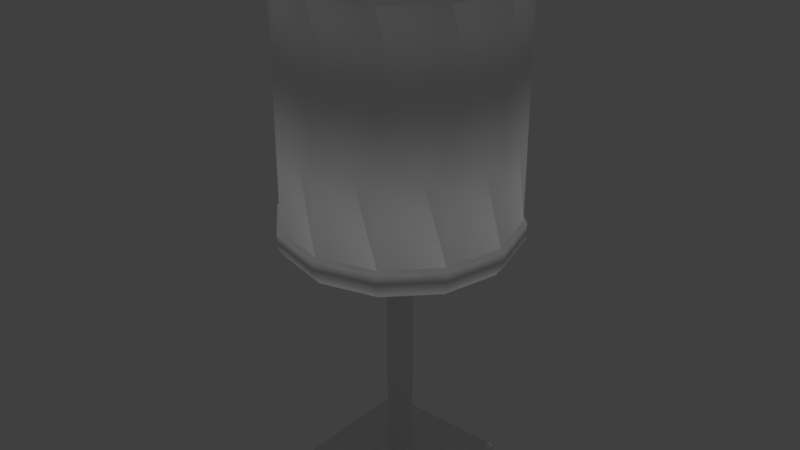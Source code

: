 # Source: lamp_table_01.blend  (saved by Blender 2.78.0; exported with 4.5.12 LTS)
import bpy
from mathutils import Matrix  # noqa: F401  (used for matrix-valued properties, if any)

bpy.ops.wm.read_factory_settings(use_empty=True)
scene = bpy.context.scene
scene.name = 'Scene'

# ---- collections
col_collection_1 = bpy.data.collections.new('Collection 1'); scene.collection.children.link(col_collection_1)

# ---- materials (node trees are filled in below, after node groups)
mat_lamp_table_02_material = bpy.data.materials.new('lamp_table_02_material')
mat_lamp_table_02_material.alpha_threshold = 0.0
mat_lamp_table_02_material.use_transparent_shadow = False
mat_lamp_table_02_material.roughness = 0.5
mat_lamp_table_02_material.specular_intensity = 0.0

# ---- material node trees

# ---- world
world_world = bpy.data.worlds.new('World'); scene.world = world_world
world_world.color = (0.05088, 0.05088, 0.05088)
world_world.use_sun_shadow = False
world_world.sun_shadow_jitter_overblur = 0.0
world_world.cycles.sampling_method = 'MANUAL'

# ---- lights
light_hemi_001 = bpy.data.lights.new('Hemi.001', 'SUN')
light_hemi_001.transmission_factor = 0.0
light_hemi_001.angle = 0.1993
light_hemi_001.energy = 0.5
light_hemi_001.shadow_buffer_clip_start = 0.5
light_hemi_001.shadow_soft_size = 0.1
light_hemi_001.shadow_cascade_max_distance = 1000.0
light_hemi = bpy.data.lights.new('Hemi', 'SUN')
light_hemi.transmission_factor = 0.0
light_hemi.angle = 0.1993
light_hemi.energy = 1.0
light_hemi.shadow_buffer_clip_start = 0.5
light_hemi.shadow_soft_size = 0.1
light_hemi.shadow_cascade_max_distance = 1000.0

# ---- meshes
me_cube_001 = bpy.data.meshes.new('Cube.001')
me_cube_001.from_pydata([(0.0, 0.06435, 0.1617), (0.0, 0.06435, 0.2893), (0.03217, 0.05573, 0.1617), (0.03217, 0.05573, 0.2893), (0.05573, 0.03217, 0.1617), (0.05573, 0.03218, 0.2893), (0.06435, 2.354e-08, 0.1617), (0.06435, 4.433e-08, 0.2893), (0.05573, -0.03217, 0.1617), (0.05573, -0.03217, 0.2893), (0.03217, -0.05573, 0.1617), (0.03217, -0.05573, 0.2893), (9.717e-09, -0.06435, 0.1617), (9.717e-09, -0.06435, 0.2893), (-0.03217, -0.05573, 0.1617), (-0.03217, -0.05573, 0.2893), (-0.05573, -0.03217, 0.1617), (-0.05573, -0.03217, 0.2893), (-0.06435, -3.569e-09, 0.1617), (-0.06435, 1.722e-08, 0.2893), (-0.05573, 0.03217, 0.1617), (-0.05573, 0.03217, 0.2893), (-0.03218, 0.05573, 0.1617), (-0.03218, 0.05573, 0.2893), (-2.01e-11, 0.06635, 0.1603), (0.03318, 0.05746, 0.1603), (0.05746, 0.03318, 0.1603), (0.06635, 2.349e-08, 0.1603), (0.05746, -0.03318, 0.1603), (0.03318, -0.05746, 0.1603), (9.999e-09, -0.06635, 0.1603), (-0.03318, -0.05746, 0.1603), (-0.05746, -0.03318, 0.1603), (-0.06635, -4.454e-09, 0.1603), (-0.05746, 0.03318, 0.1603), (-0.03318, 0.05746, 0.1603), (-2.01e-11, 0.06635, 0.1517), (0.03318, 0.05746, 0.1517), (0.05746, 0.03318, 0.1517), (0.06635, 2.21e-08, 0.1517), (0.05746, -0.03318, 0.1517), (0.03318, -0.05746, 0.1517), (9.999e-09, -0.06635, 0.1517), (-0.03318, -0.05746, 0.1517), (-0.05746, -0.03318, 0.1517), (-0.06635, -5.848e-09, 0.1517), (-0.05746, 0.03318, 0.1517), (-0.03318, 0.05746, 0.1517), (-1.513e-10, 0.06177, 0.1457), (0.03088, 0.05349, 0.1457), (0.05349, 0.03088, 0.1457), (0.06177, 2.063e-08, 0.1457), (0.05349, -0.03088, 0.1457), (0.03088, -0.05349, 0.1457), (9.175e-09, -0.06177, 0.1457), (-0.03088, -0.05349, 0.1457), (-0.05349, -0.03088, 0.1457), (-0.06177, -5.383e-09, 0.1457), (-0.05349, 0.03088, 0.1457), (-0.03088, 0.05349, 0.1457), (-0.02587, 0.04481, 0.3071), (-0.04481, 0.02587, 0.3071), (-0.05174, 2.458e-08, 0.3071), (-0.04481, -0.02587, 0.3071), (-0.02587, -0.04481, 0.3071), (8.286e-09, -0.05174, 0.3071), (0.02587, -0.04481, 0.3071), (0.04481, -0.02587, 0.3071), (0.05174, 4.66e-08, 0.3071), (0.04481, 0.02587, 0.3071), (0.02587, 0.04481, 0.3071), (6.961e-10, 0.05174, 0.3071), (2.684e-11, 0.0657, 0.3008), (0.03285, 0.0569, 0.3008), (0.0569, 0.03285, 0.3008), (0.0657, 4.632e-08, 0.3008), (0.0569, -0.03285, 0.3008), (0.03285, -0.0569, 0.3008), (9.947e-09, -0.0657, 0.3008), (-0.03285, -0.0569, 0.3008), (-0.0569, -0.03285, 0.3008), (-0.0657, 1.865e-08, 0.3008), (-0.0569, 0.03285, 0.3008), (-0.03285, 0.0569, 0.3008), (-0.03285, 0.0569, 0.2917), (-0.0569, 0.03285, 0.2917), (-0.0657, 1.717e-08, 0.2917), (-0.0569, -0.03285, 0.2917), (-0.03285, -0.0569, 0.2917), (9.947e-09, -0.0657, 0.2917), (0.03285, -0.0569, 0.2917), (0.0569, -0.03285, 0.2917), (0.0657, 4.484e-08, 0.2917), (0.0569, 0.03285, 0.2917), (0.03285, 0.0569, 0.2917), (2.684e-11, 0.0657, 0.2917), (8.425e-09, -0.05625, 0.3071), (0.02813, -0.04871, 0.3071), (0.05625, 4.626e-08, 0.3071), (0.04871, 0.02813, 0.3071), (0.04871, -0.02813, 0.3071), (-0.05625, 2.256e-08, 0.3071), (-0.04871, -0.02813, 0.3071), (-0.02813, 0.04871, 0.3071), (-0.04871, 0.02813, 0.3071), (0.02813, 0.04871, 0.3071), (-6.865e-11, 0.05625, 0.3071), (-0.02813, -0.04871, 0.3071), (-0.02587, 0.04481, 0.3033), (-0.04481, 0.02587, 0.3033), (-0.05174, 2.397e-08, 0.3033), (-0.04481, -0.02587, 0.3033), (-0.02587, -0.04481, 0.3033), (8.286e-09, -0.05174, 0.3033), (0.02587, -0.04481, 0.3033), (0.04481, -0.02587, 0.3033), (0.05174, 4.6e-08, 0.3033), (0.04481, 0.02587, 0.3033), (0.02587, 0.04481, 0.3033), (6.961e-10, 0.05174, 0.3033), (0.005, 0.005, 0.01), (0.005, -0.005, 0.01), (-0.005, -0.005, 0.01), (-0.005, 0.005, 0.01), (0.005, 0.005, 0.225), (0.005, -0.005, 0.225), (-0.005, -0.005, 0.225), (-0.005, 0.005, 0.225), (0.0392, 0.0392, 0.005), (0.0392, -0.0392, 0.005), (-0.0392, -0.0392, 0.005), (-0.0392, 0.0392, 0.005), (0.0392, 0.0392, -6.386e-09), (0.0392, -0.0392, 6.386e-09), (-0.0392, -0.0392, 6.386e-09), (-0.0392, 0.0392, -6.386e-09)], [], [(0, 1, 3, 2), (2, 3, 5, 4), (4, 5, 7, 6), (6, 7, 9, 8), (8, 9, 11, 10), (10, 11, 13, 12), (12, 13, 15, 14), (14, 15, 17, 16), (16, 17, 19, 18), (18, 19, 21, 20), (20, 21, 23, 22), (22, 23, 1, 0), (8, 10, 29, 28), (35, 24, 36, 47), (6, 8, 28, 27), (22, 0, 24, 35), (0, 2, 25, 24), (4, 6, 27, 26), (20, 22, 35, 34), (2, 4, 26, 25), (18, 20, 34, 33), (16, 18, 33, 32), (14, 16, 32, 31), (12, 14, 31, 30), (10, 12, 30, 29), (40, 41, 53, 52), (25, 26, 38, 37), (32, 33, 45, 44), (29, 30, 42, 41), (26, 27, 39, 38), (33, 34, 46, 45), (30, 31, 43, 42), (27, 28, 40, 39), (34, 35, 47, 46), (24, 25, 37, 36), (31, 32, 44, 43), (28, 29, 41, 40), (47, 36, 48, 59), (37, 38, 50, 49), (44, 45, 57, 56), (41, 42, 54, 53), (38, 39, 51, 50), (45, 46, 58, 57), (42, 43, 55, 54), (39, 40, 52, 51), (46, 47, 59, 58), (36, 37, 49, 48), (43, 44, 56, 55), (67, 68, 116, 115), (91, 92, 75, 76), (82, 81, 101, 104), (72, 83, 103, 106), (76, 75, 98, 100), (83, 82, 104, 103), (81, 80, 102, 101), (80, 79, 107, 102), (75, 74, 99, 98), (77, 76, 100, 97), (73, 72, 106, 105), (78, 77, 97, 96), (79, 78, 96, 107), (90, 91, 76, 77), (86, 87, 80, 81), (85, 86, 81, 82), (88, 89, 78, 79), (94, 95, 72, 73), (17, 15, 88, 87), (21, 19, 86, 85), (23, 21, 85, 84), (3, 1, 95, 94), (9, 7, 92, 91), (13, 11, 90, 89), (92, 93, 74, 75), (15, 13, 89, 88), (11, 9, 91, 90), (74, 73, 105, 99), (5, 3, 94, 93), (95, 84, 83, 72), (89, 90, 77, 78), (93, 94, 73, 74), (7, 5, 93, 92), (87, 88, 79, 80), (84, 85, 82, 83), (1, 23, 84, 95), (19, 17, 87, 86), (66, 65, 96, 97), (69, 68, 98, 99), (67, 66, 97, 100), (68, 67, 100, 98), (63, 62, 101, 102), (61, 60, 103, 104), (62, 61, 104, 101), (70, 69, 99, 105), (71, 70, 105, 106), (64, 63, 102, 107), (60, 71, 106, 103), (65, 64, 107, 96), (113, 114, 115, 116, 117, 118, 119, 108, 109, 110, 111, 112), (71, 60, 108, 119), (65, 66, 114, 113), (69, 70, 118, 117), (62, 63, 111, 110), (64, 65, 113, 112), (68, 69, 117, 116), (70, 71, 119, 118), (60, 61, 109, 108), (66, 67, 115, 114), (63, 64, 112, 111), (61, 62, 110, 109), (120, 121, 129, 128), (120, 124, 125, 121), (121, 125, 126, 122), (122, 126, 127, 123), (124, 120, 123, 127), (130, 131, 135, 134), (122, 123, 131, 130), (121, 122, 130, 129), (123, 120, 128, 131), (131, 128, 132, 135), (129, 130, 134, 133), (128, 129, 133, 132)])
me_cube_001.polygons.foreach_set('use_smooth', [True] * 121)
_k = set([(108, 109), (108, 119), (109, 110), (110, 111), (111, 112), (112, 113), (113, 114), (114, 115), (115, 116), (116, 117), (117, 118), (118, 119), (120, 121), (120, 123), (120, 124), (120, 128), (121, 122), (121, 125), (121, 129), (122, 123), (122, 126), (122, 130), (123, 127), (123, 131), (128, 129), (128, 131), (128, 132), (129, 130), (129, 133), (130, 131), (130, 134), (131, 135)])
me_cube_001.attributes.new('sharp_edge', 'BOOLEAN', 'EDGE').data.foreach_set('value', [ (min(e.vertices), max(e.vertices)) in _k for e in me_cube_001.edges])
_uv = me_cube_001.uv_layers.new(name='UVMap')
_uv.uv.foreach_set('vector', [0.253, 0.4761, 0.253, 0.7896, 0.1712, 0.7896, 0.1712, 0.4761, 0.1712, 0.4761, 0.1712, 0.7896, 0.08936, 0.7896, 0.08936, 0.4761, 0.08936, 0.4761, 0.08936, 0.7896, 0.007537, 0.7896, 0.007537, 0.4761, 0.9894, 0.4761, 0.9894, 0.7896, 0.9075, 0.7896, 0.9075, 0.4761, 0.9075, 0.4761, 0.9075, 0.7896, 0.8257, 0.7896, 0.8257, 0.4761, 0.8257, 0.4761, 0.8257, 0.7896, 0.7439, 0.7896, 0.7439, 0.4761, 0.7439, 0.4761, 0.7439, 0.7896, 0.6621, 0.7896, 0.6621, 0.4761, 0.6621, 0.4761, 0.6621, 0.7896, 0.5803, 0.7896, 0.5803, 0.4761, 0.5803, 0.4761, 0.5803, 0.7896, 0.4984, 0.7896, 0.4984, 0.4761, 0.4984, 0.4761, 0.4984, 0.7896, 0.4166, 0.7896, 0.4166, 0.4761, 0.4166, 0.4761, 0.4166, 0.7896, 0.3348, 0.7896, 0.3348, 0.4761, 0.3348, 0.4761, 0.3348, 0.7896, 0.253, 0.7896, 0.253, 0.4761, 0.08925, 0.9362, 0.1693, 0.9362, 0.1705, 0.942, 0.088, 0.942, 0.6655, 0.942, 0.748, 0.942, 0.748, 0.9625, 0.6655, 0.9625, 0.006754, 0.9362, 0.08676, 0.9362, 0.088, 0.942, 0.005508, 0.942, 0.6667, 0.9362, 0.7467, 0.9362, 0.748, 0.942, 0.6655, 0.942, 0.7492, 0.9362, 0.8292, 0.9362, 0.8305, 0.942, 0.748, 0.942, 0.9142, 0.9362, 0.9942, 0.9362, 0.9954, 0.942, 0.913, 0.942, 0.5842, 0.9362, 0.6642, 0.9362, 0.6655, 0.942, 0.583, 0.942, 0.8317, 0.9362, 0.9117, 0.9362, 0.913, 0.942, 0.8305, 0.942, 0.5017, 0.9362, 0.5817, 0.9362, 0.583, 0.942, 0.5005, 0.942, 0.4192, 0.9362, 0.4992, 0.9362, 0.5005, 0.942, 0.418, 0.942, 0.3367, 0.9362, 0.4167, 0.9362, 0.418, 0.942, 0.3355, 0.942, 0.2542, 0.9362, 0.3342, 0.9362, 0.3355, 0.942, 0.253, 0.942, 0.1717, 0.9362, 0.2517, 0.9362, 0.253, 0.942, 0.1705, 0.942, 0.088, 0.9625, 0.1705, 0.9625, 0.1676, 0.9805, 0.09085, 0.9805, 0.8305, 0.942, 0.913, 0.942, 0.913, 0.9625, 0.8305, 0.9625, 0.418, 0.942, 0.5005, 0.942, 0.5005, 0.9625, 0.418, 0.9625, 0.1705, 0.942, 0.253, 0.942, 0.253, 0.9625, 0.1705, 0.9625, 0.913, 0.942, 0.9954, 0.942, 0.9954, 0.9625, 0.913, 0.9625, 0.5005, 0.942, 0.583, 0.942, 0.583, 0.9625, 0.5005, 0.9625, 0.253, 0.942, 0.3355, 0.942, 0.3355, 0.9625, 0.253, 0.9625, 0.005508, 0.942, 0.088, 0.942, 0.088, 0.9625, 0.005508, 0.9625, 0.583, 0.942, 0.6655, 0.942, 0.6655, 0.9625, 0.583, 0.9625, 0.748, 0.942, 0.8305, 0.942, 0.8305, 0.9625, 0.748, 0.9625, 0.3355, 0.942, 0.418, 0.942, 0.418, 0.9625, 0.3355, 0.9625, 0.088, 0.942, 0.1705, 0.942, 0.1705, 0.9625, 0.088, 0.9625, 0.6655, 0.9625, 0.748, 0.9625, 0.7451, 0.9805, 0.6683, 0.9805, 0.8305, 0.9625, 0.913, 0.9625, 0.9101, 0.9805, 0.8333, 0.9805, 0.418, 0.9625, 0.5005, 0.9625, 0.4976, 0.9805, 0.4208, 0.9805, 0.1705, 0.9625, 0.253, 0.9625, 0.2501, 0.9805, 0.1733, 0.9805, 0.913, 0.9625, 0.9954, 0.9625, 0.9926, 0.9805, 0.9158, 0.9805, 0.5005, 0.9625, 0.583, 0.9625, 0.5801, 0.9805, 0.5033, 0.9805, 0.253, 0.9625, 0.3355, 0.9625, 0.3326, 0.9805, 0.2558, 0.9805, 0.005508, 0.9625, 0.088, 0.9625, 0.08515, 0.9805, 0.00836, 0.9805, 0.583, 0.9625, 0.6655, 0.9625, 0.6626, 0.9805, 0.5858, 0.9805, 0.748, 0.9625, 0.8305, 0.9625, 0.8276, 0.9805, 0.7508, 0.9805, 0.3355, 0.9625, 0.418, 0.9625, 0.4151, 0.9805, 0.3383, 0.9805, 0.07773, 0.854, 0.01272, 0.854, 0.01272, 0.845, 0.07773, 0.845, 0.0865, 0.9135, 0.003953, 0.9135, 0.003953, 0.8915, 0.0865, 0.8915, 0.5818, 0.8915, 0.4993, 0.8915, 0.5052, 0.8646, 0.5759, 0.8646, 0.7469, 0.8915, 0.6644, 0.8915, 0.6703, 0.8646, 0.741, 0.8646, 0.0865, 0.8915, 0.003953, 0.8915, 0.00989, 0.8646, 0.08057, 0.8646, 0.6644, 0.8915, 0.5818, 0.8915, 0.5877, 0.8646, 0.6584, 0.8646, 0.4993, 0.8915, 0.4167, 0.8915, 0.4226, 0.8646, 0.4933, 0.8646, 0.4167, 0.8915, 0.3342, 0.8915, 0.3401, 0.8646, 0.4108, 0.8646, 0.9946, 0.8915, 0.912, 0.8915, 0.9179, 0.8646, 0.9886, 0.8646, 0.1691, 0.8915, 0.0865, 0.8915, 0.09244, 0.8646, 0.1631, 0.8646, 0.8295, 0.8915, 0.7469, 0.8915, 0.7528, 0.8646, 0.8235, 0.8646, 0.2516, 0.8915, 0.1691, 0.8915, 0.175, 0.8646, 0.2457, 0.8646, 0.3342, 0.8915, 0.2516, 0.8915, 0.2575, 0.8646, 0.3282, 0.8646, 0.1691, 0.9135, 0.0865, 0.9135, 0.0865, 0.8915, 0.1691, 0.8915, 0.4993, 0.9135, 0.4167, 0.9135, 0.4167, 0.8915, 0.4993, 0.8915, 0.5818, 0.9135, 0.4993, 0.9135, 0.4993, 0.8915, 0.5818, 0.8915, 0.3342, 0.9135, 0.2516, 0.9135, 0.2516, 0.8915, 0.3342, 0.8915, 0.8295, 0.9135, 0.7469, 0.9135, 0.7469, 0.8915, 0.8295, 0.8915, 0.4159, 0.9201, 0.335, 0.9201, 0.3342, 0.9135, 0.4167, 0.9135, 0.581, 0.9201, 0.5001, 0.9201, 0.4993, 0.9135, 0.5818, 0.9135, 0.6635, 0.9201, 0.5827, 0.9201, 0.5818, 0.9135, 0.6644, 0.9135, 0.8286, 0.9201, 0.7478, 0.9201, 0.7469, 0.9135, 0.8295, 0.9135, 0.08565, 0.9201, 0.004802, 0.9201, 0.003953, 0.9135, 0.0865, 0.9135, 0.2508, 0.9201, 0.1699, 0.9201, 0.1691, 0.9135, 0.2516, 0.9135, 0.9946, 0.9135, 0.912, 0.9135, 0.912, 0.8915, 0.9946, 0.8915, 0.3333, 0.9201, 0.2525, 0.9201, 0.2516, 0.9135, 0.3342, 0.9135, 0.1682, 0.9201, 0.08735, 0.9201, 0.0865, 0.9135, 0.1691, 0.9135, 0.912, 0.8915, 0.8295, 0.8915, 0.8354, 0.8646, 0.9061, 0.8646, 0.9112, 0.9201, 0.8303, 0.9201, 0.8295, 0.9135, 0.912, 0.9135, 0.7469, 0.9135, 0.6644, 0.9135, 0.6644, 0.8915, 0.7469, 0.8915, 0.2516, 0.9135, 0.1691, 0.9135, 0.1691, 0.8915, 0.2516, 0.8915, 0.912, 0.9135, 0.8295, 0.9135, 0.8295, 0.8915, 0.912, 0.8915, 0.9937, 0.9201, 0.9129, 0.9201, 0.912, 0.9135, 0.9946, 0.9135, 0.4167, 0.9135, 0.3342, 0.9135, 0.3342, 0.8915, 0.4167, 0.8915, 0.6644, 0.9135, 0.5818, 0.9135, 0.5818, 0.8915, 0.6644, 0.8915, 0.7461, 0.9201, 0.6652, 0.9201, 0.6644, 0.9135, 0.7469, 0.9135, 0.4984, 0.9201, 0.4176, 0.9201, 0.4167, 0.9135, 0.4993, 0.9135, 0.1778, 0.854, 0.2428, 0.854, 0.2457, 0.8646, 0.175, 0.8646, 0.9208, 0.854, 0.9858, 0.854, 0.9886, 0.8646, 0.9179, 0.8646, 0.09527, 0.854, 0.1603, 0.854, 0.1631, 0.8646, 0.09244, 0.8646, 0.01272, 0.854, 0.07773, 0.854, 0.08057, 0.8646, 0.00989, 0.8646, 0.4255, 0.854, 0.4905, 0.854, 0.4933, 0.8646, 0.4226, 0.8646, 0.5906, 0.854, 0.6556, 0.854, 0.6584, 0.8646, 0.5877, 0.8646, 0.508, 0.854, 0.573, 0.854, 0.5759, 0.8646, 0.5052, 0.8646, 0.8382, 0.854, 0.9032, 0.854, 0.9061, 0.8646, 0.8354, 0.8646, 0.7557, 0.854, 0.8207, 0.854, 0.8235, 0.8646, 0.7528, 0.8646, 0.3429, 0.854, 0.4079, 0.854, 0.4108, 0.8646, 0.3401, 0.8646, 0.6731, 0.854, 0.7381, 0.854, 0.741, 0.8646, 0.6703, 0.8646, 0.2604, 0.854, 0.3254, 0.854, 0.3282, 0.8646, 0.2575, 0.8646, 0.1908, 0.192, 0.2636, 0.15, 0.3476, 0.15, 0.4204, 0.192, 0.4624, 0.2648, 0.4624, 0.3488, 0.4204, 0.4215, 0.3476, 0.4635, 0.2636, 0.4635, 0.1908, 0.4215, 0.1488, 0.3488, 0.1488, 0.2648, 0.7381, 0.854, 0.6731, 0.854, 0.6731, 0.845, 0.7381, 0.845, 0.2428, 0.854, 0.1778, 0.854, 0.1778, 0.845, 0.2428, 0.845, 0.9032, 0.854, 0.8382, 0.854, 0.8382, 0.845, 0.9032, 0.845, 0.4905, 0.854, 0.4255, 0.854, 0.4255, 0.845, 0.4905, 0.845, 0.3254, 0.854, 0.2604, 0.854, 0.2604, 0.845, 0.3254, 0.845, 0.9858, 0.854, 0.9208, 0.854, 0.9208, 0.845, 0.9858, 0.845, 0.8207, 0.854, 0.7557, 0.854, 0.7557, 0.845, 0.8207, 0.845, 0.6556, 0.854, 0.5906, 0.854, 0.5906, 0.845, 0.6556, 0.845, 0.1603, 0.854, 0.09527, 0.854, 0.09527, 0.845, 0.1603, 0.845, 0.4079, 0.854, 0.3429, 0.854, 0.3429, 0.845, 0.4079, 0.845, 0.573, 0.854, 0.508, 0.854, 0.508, 0.845, 0.573, 0.845, 0.7829, 0.2111, 0.7827, 0.2524, 0.6406, 0.3946, 0.6406, 0.06912, 0.01827, 0.05433, 0.6107, 0.05433, 0.6107, 0.08188, 0.01827, 0.08188, 0.01827, 0.08188, 0.6107, 0.08188, 0.6107, 0.1094, 0.01827, 0.1094, 0.01827, 0.1094, 0.6107, 0.1094, 0.6107, 0.137, 0.01827, 0.137, 0.6107, 0.05433, 0.01827, 0.05433, 0.01827, 0.02677, 0.6107, 0.02677, 0.9662, 0.3946, 0.9662, 0.0691, 0.9869, 0.0691, 0.9869, 0.3946, 0.8239, 0.2526, 0.8241, 0.2113, 0.9662, 0.0691, 0.9662, 0.3946, 0.7827, 0.2524, 0.8239, 0.2526, 0.9662, 0.3946, 0.6406, 0.3946, 0.8241, 0.2113, 0.7829, 0.2111, 0.6406, 0.06912, 0.9662, 0.0691, 0.9662, 0.0691, 0.6406, 0.06912, 0.6406, 0.04836, 0.9662, 0.04834, 0.6406, 0.3946, 0.9662, 0.3946, 0.9662, 0.4154, 0.6406, 0.4154, 0.6406, 0.06912, 0.6406, 0.3946, 0.6199, 0.3946, 0.6199, 0.06912])
me_cube_001.materials.append(mat_lamp_table_02_material)
me_cube_001.use_remesh_preserve_volume = False
me_cube_001.use_remesh_preserve_attributes = False
me_cube_001.use_mirror_vertex_groups = False
me_cube_001.update()
me_cube_001.normals_split_custom_set([tuple(v) for v in zip(*[iter([-5.622e-08, 0.8698, 0.4934, -6.706e-07, 0.9636, -0.2673, 0.4818, 0.8345, -0.2673, 0.4349, 0.7533, 0.4934, 0.4349, 0.7533, 0.4934, 0.4818, 0.8345, -0.2673, 0.8345, 0.4818, -0.2673, 0.7533, 0.4349, 0.4934, 0.7533, 0.4349, 0.4934, 0.8345, 0.4818, -0.2673, 0.9636, -2.915e-08, -0.2673, 0.8698, -2.504e-07, 0.4934, 0.8698, -2.504e-07, 0.4934, 0.9636, -2.915e-08, -0.2673, 0.8345, -0.4818, -0.2673, 0.7533, -0.4349, 0.4934, 0.7533, -0.4349, 0.4934, 0.8345, -0.4818, -0.2673, 0.4818, -0.8345, -0.2673, 0.4349, -0.7533, 0.4934, 0.4349, -0.7533, 0.4934, 0.4818, -0.8345, -0.2673, -5.977e-07, -0.9636, -0.2673, 5.111e-07, -0.8698, 0.4934, 5.111e-07, -0.8698, 0.4934, -5.977e-07, -0.9636, -0.2673, -0.4818, -0.8345, -0.2673, -0.4349, -0.7533, 0.4934, -0.4349, -0.7533, 0.4934, -0.4818, -0.8345, -0.2673, -0.8345, -0.4818, -0.2673, -0.7533, -0.4349, 0.4934, -0.7533, -0.4349, 0.4934, -0.8345, -0.4818, -0.2673, -0.9636, -9.718e-07, -0.2673, -0.8698, -5.06e-07, 0.4934, -0.8698, -5.06e-07, 0.4934, -0.9636, -9.718e-07, -0.2673, -0.8345, 0.4818, -0.2673, -0.7533, 0.4349, 0.4934, -0.7533, 0.4349, 0.4934, -0.8345, 0.4818, -0.2673, -0.4818, 0.8345, -0.2673, -0.4349, 0.7533, 0.4934, -0.4349, 0.7533, 0.4934, -0.4818, 0.8345, -0.2673, -6.706e-07, 0.9636, -0.2673, -5.622e-08, 0.8698, 0.4934, 0.7533, -0.4349, 0.4934, 0.4349, -0.7533, 0.4934, 0.4512, -0.7815, 0.431, 0.7815, -0.4512, 0.431, -0.4512, 0.7815, 0.431, -1.759e-08, 0.9024, 0.431, -1.247e-07, 0.9527, -0.304, -0.4763, 0.825, -0.304, 0.8698, -2.504e-07, 0.4934, 0.7533, -0.4349, 0.4934, 0.7815, -0.4512, 0.431, 0.9024, 0.0, 0.431, -0.4349, 0.7533, 0.4934, -5.622e-08, 0.8698, 0.4934, -1.759e-08, 0.9024, 0.431, -0.4512, 0.7815, 0.431, -5.622e-08, 0.8698, 0.4934, 0.4349, 0.7533, 0.4934, 0.4512, 0.7815, 0.431, -1.759e-08, 0.9024, 0.431, 0.7533, 0.4349, 0.4934, 0.8698, -2.504e-07, 0.4934, 0.9024, 0.0, 0.431, 0.7815, 0.4512, 0.431, -0.7533, 0.4349, 0.4934, -0.4349, 0.7533, 0.4934, -0.4512, 0.7815, 0.431, -0.7815, 0.4512, 0.431, 0.4349, 0.7533, 0.4934, 0.7533, 0.4349, 0.4934, 0.7815, 0.4512, 0.431, 0.4512, 0.7815, 0.431, -0.8698, -5.06e-07, 0.4934, -0.7533, 0.4349, 0.4934, -0.7815, 0.4512, 0.431, -0.9024, -2.258e-07, 0.431, -0.7533, -0.4349, 0.4934, -0.8698, -5.06e-07, 0.4934, -0.9024, -2.258e-07, 0.431, -0.7815, -0.4512, 0.431, -0.4349, -0.7533, 0.4934, -0.7533, -0.4349, 0.4934, -0.7815, -0.4512, 0.431, -0.4512, -0.7815, 0.431, 5.111e-07, -0.8698, 0.4934, -0.4349, -0.7533, 0.4934, -0.4512, -0.7815, 0.431, 4.897e-07, -0.9024, 0.431, 0.4349, -0.7533, 0.4934, 5.111e-07, -0.8698, 0.4934, 4.897e-07, -0.9024, 0.431, 0.4512, -0.7815, 0.431, 0.825, -0.4763, -0.304, 0.4763, -0.825, -0.304, 0.3984, -0.69, -0.6044, 0.69, -0.3984, -0.6044, 0.4512, 0.7815, 0.431, 0.7815, 0.4512, 0.431, 0.825, 0.4763, -0.304, 0.4763, 0.825, -0.304, -0.7815, -0.4512, 0.431, -0.9024, -2.258e-07, 0.431, -0.9527, -2.494e-07, -0.304, -0.825, -0.4763, -0.304, 0.4512, -0.7815, 0.431, 4.897e-07, -0.9024, 0.431, 1.084e-07, -0.9527, -0.304, 0.4763, -0.825, -0.304, 0.7815, 0.4512, 0.431, 0.9024, 0.0, 0.431, 0.9527, 1.789e-07, -0.304, 0.825, 0.4763, -0.304, -0.9024, -2.258e-07, 0.431, -0.7815, 0.4512, 0.431, -0.825, 0.4763, -0.304, -0.9527, -2.494e-07, -0.304, 4.897e-07, -0.9024, 0.431, -0.4512, -0.7815, 0.431, -0.4763, -0.825, -0.304, 1.084e-07, -0.9527, -0.304, 0.9024, 0.0, 0.431, 0.7815, -0.4512, 0.431, 0.825, -0.4763, -0.304, 0.9527, 1.789e-07, -0.304, -0.7815, 0.4512, 0.431, -0.4512, 0.7815, 0.431, -0.4763, 0.825, -0.304, -0.825, 0.4763, -0.304, -1.759e-08, 0.9024, 0.431, 0.4512, 0.7815, 0.431, 0.4763, 0.825, -0.304, -1.247e-07, 0.9527, -0.304, -0.4512, -0.7815, 0.431, -0.7815, -0.4512, 0.431, -0.825, -0.4763, -0.304, -0.4763, -0.825, -0.304, 0.7815, -0.4512, 0.431, 0.4512, -0.7815, 0.431, 0.4763, -0.825, -0.304, 0.825, -0.4763, -0.304, -0.4763, 0.825, -0.304, -1.247e-07, 0.9527, -0.304, -2.116e-07, 0.7967, -0.6044, -0.3984, 0.69, -0.6044, 0.4763, 0.825, -0.304, 0.825, 0.4763, -0.304, 0.69, 0.3984, -0.6044, 0.3984, 0.69, -0.6044, -0.825, -0.4763, -0.304, -0.9527, -2.494e-07, -0.304, -0.7967, -5.203e-07, -0.6044, -0.69, -0.3984, -0.6044, 0.4763, -0.825, -0.304, 1.084e-07, -0.9527, -0.304, -8.819e-09, -0.7967, -0.6044, 0.3984, -0.69, -0.6044, 0.825, 0.4763, -0.304, 0.9527, 1.789e-07, -0.304, 0.7967, 1.146e-07, -0.6044, 0.69, 0.3984, -0.6044, -0.9527, -2.494e-07, -0.304, -0.825, 0.4763, -0.304, -0.69, 0.3984, -0.6044, -0.7967, -5.203e-07, -0.6044, 1.084e-07, -0.9527, -0.304, -0.4763, -0.825, -0.304, -0.3984, -0.69, -0.6044, -8.819e-09, -0.7967, -0.6044, 0.9527, 1.789e-07, -0.304, 0.825, -0.4763, -0.304, 0.69, -0.3984, -0.6044, 0.7967, 1.146e-07, -0.6044, -0.825, 0.4763, -0.304, -0.4763, 0.825, -0.304, -0.3984, 0.69, -0.6044, -0.69, 0.3984, -0.6044, -1.247e-07, 0.9527, -0.304, 0.4763, 0.825, -0.304, 0.3984, 0.69, -0.6044, -2.116e-07, 0.7967, -0.6044, -0.4763, -0.825, -0.304, -0.825, -0.4763, -0.304, -0.69, -0.3984, -0.6044, -0.3984, -0.69, -0.6044, -0.5523, 0.3189, 0.7703, -0.6377, -7.516e-07, 0.7703, -0.7572, -3.211e-05, 0.6532, -0.6557, 0.3787, 0.6532, 0.8393, -0.4846, -0.2463, 0.9692, 2.268e-07, -0.2463, 0.8963, 3.167e-07, 0.4435, 0.7762, -0.4481, 0.4435, -0.7762, 0.4481, 0.4435, -0.8963, -3.552e-07, 0.4435, -0.3309, -1.212e-07, 0.9437, -0.2865, 0.1654, 0.9437, -1.243e-07, 0.8963, 0.4435, -0.4481, 0.7762, 0.4435, -0.1654, 0.2865, 0.9437, 4.242e-07, 0.3309, 0.9437, 0.7762, -0.4481, 0.4435, 0.8963, 3.167e-07, 0.4435, 0.3309, 6.565e-08, 0.9437, 0.2865, -0.1654, 0.9437, -0.4481, 0.7762, 0.4435, -0.7762, 0.4481, 0.4435, -0.2865, 0.1654, 0.9437, -0.1654, 0.2865, 0.9437, -0.8963, -3.552e-07, 0.4435, -0.7762, -0.4481, 0.4435, -0.2865, -0.1654, 0.9437, -0.3309, -1.212e-07, 0.9437, -0.7762, -0.4481, 0.4435, -0.4481, -0.7762, 0.4435, -0.1654, -0.2865, 0.9437, -0.2865, -0.1654, 0.9437, 0.8963, 3.167e-07, 0.4435, 0.7762, 0.4481, 0.4435, 0.2865, 0.1654, 0.9437, 0.3309, 6.565e-08, 0.9437, 0.4481, -0.7762, 0.4435, 0.7762, -0.4481, 0.4435, 0.2865, -0.1654, 0.9437, 0.1654, -0.2865, 0.9437, 0.4481, 0.7762, 0.4435, -1.243e-07, 0.8963, 0.4435, 4.242e-07, 0.3309, 0.9437, 0.1654, 0.2865, 0.9437, 2.486e-07, -0.8963, 0.4435, 0.4481, -0.7762, 0.4435, 0.1654, -0.2865, 0.9437, 3.03e-08, -0.3309, 0.9437, -0.4481, -0.7762, 0.4435, 2.486e-07, -0.8963, 0.4435, 3.03e-08, -0.3309, 0.9437, -0.1654, -0.2865, 0.9437, 0.4846, -0.8393, -0.2463, 0.8393, -0.4846, -0.2463, 0.7762, -0.4481, 0.4435, 0.4481, -0.7762, 0.4435, -0.9692, -9.865e-07, -0.2463, -0.8393, -0.4846, -0.2463, -0.7762, -0.4481, 0.4435, -0.8963, -3.552e-07, 0.4435, -0.8393, 0.4846, -0.2463, -0.9692, -9.865e-07, -0.2463, -0.8963, -3.552e-07, 0.4435, -0.7762, 0.4481, 0.4435, -0.4846, -0.8393, -0.2463, -4.379e-07, -0.9692, -0.2463, 2.486e-07, -0.8963, 0.4435, -0.4481, -0.7762, 0.4435, 0.4846, 0.8393, -0.2463, -6.753e-07, 0.9692, -0.2463, -1.243e-07, 0.8963, 0.4435, 0.4481, 0.7762, 0.4435, -0.8345, -0.4818, -0.2673, -0.4818, -0.8345, -0.2673, -0.4846, -0.8393, -0.2463, -0.8393, -0.4846, -0.2463, -0.8345, 0.4818, -0.2673, -0.9636, -9.718e-07, -0.2673, -0.9692, -9.865e-07, -0.2463, -0.8393, 0.4846, -0.2463, -0.4818, 0.8345, -0.2673, -0.8345, 0.4818, -0.2673, -0.8393, 0.4846, -0.2463, -0.4846, 0.8393, -0.2463, 0.4818, 0.8345, -0.2673, -6.706e-07, 0.9636, -0.2673, -6.753e-07, 0.9692, -0.2463, 0.4846, 0.8393, -0.2463, 0.8345, -0.4818, -0.2673, 0.9636, -2.915e-08, -0.2673, 0.9692, 2.268e-07, -0.2463, 0.8393, -0.4846, -0.2463, -5.977e-07, -0.9636, -0.2673, 0.4818, -0.8345, -0.2673, 0.4846, -0.8393, -0.2463, -4.379e-07, -0.9692, -0.2463, 0.9692, 2.268e-07, -0.2463, 0.8393, 0.4846, -0.2463, 0.7762, 0.4481, 0.4435, 0.8963, 3.167e-07, 0.4435, -0.4818, -0.8345, -0.2673, -5.977e-07, -0.9636, -0.2673, -4.379e-07, -0.9692, -0.2463, -0.4846, -0.8393, -0.2463, 0.4818, -0.8345, -0.2673, 0.8345, -0.4818, -0.2673, 0.8393, -0.4846, -0.2463, 0.4846, -0.8393, -0.2463, 0.7762, 0.4481, 0.4435, 0.4481, 0.7762, 0.4435, 0.1654, 0.2865, 0.9437, 0.2865, 0.1654, 0.9437, 0.8345, 0.4818, -0.2673, 0.4818, 0.8345, -0.2673, 0.4846, 0.8393, -0.2463, 0.8393, 0.4846, -0.2463, -6.753e-07, 0.9692, -0.2463, -0.4846, 0.8393, -0.2463, -0.4481, 0.7762, 0.4435, -1.243e-07, 0.8963, 0.4435, -4.379e-07, -0.9692, -0.2463, 0.4846, -0.8393, -0.2463, 0.4481, -0.7762, 0.4435, 2.486e-07, -0.8963, 0.4435, 0.8393, 0.4846, -0.2463, 0.4846, 0.8393, -0.2463, 0.4481, 0.7762, 0.4435, 0.7762, 0.4481, 0.4435, 0.9636, -2.915e-08, -0.2673, 0.8345, 0.4818, -0.2673, 0.8393, 0.4846, -0.2463, 0.9692, 2.268e-07, -0.2463, -0.8393, -0.4846, -0.2463, -0.4846, -0.8393, -0.2463, -0.4481, -0.7762, 0.4435, -0.7762, -0.4481, 0.4435, -0.4846, 0.8393, -0.2463, -0.8393, 0.4846, -0.2463, -0.7762, 0.4481, 0.4435, -0.4481, 0.7762, 0.4435, -6.706e-07, 0.9636, -0.2673, -0.4818, 0.8345, -0.2673, -0.4846, 0.8393, -0.2463, -6.753e-07, 0.9692, -0.2463, -0.9636, -9.718e-07, -0.2673, -0.8345, -0.4818, -0.2673, -0.8393, -0.4846, -0.2463, -0.9692, -9.865e-07, -0.2463, -0.3189, 0.5523, 0.7703, 0.0, 0.6377, 0.7703, 3.03e-08, -0.3309, 0.9437, 0.1654, -0.2865, 0.9437, -0.5523, -0.3189, 0.7703, -0.6377, -7.516e-07, 0.7703, 0.3309, 6.565e-08, 0.9437, 0.2865, 0.1654, 0.9437, -0.5523, 0.3189, 0.7703, -0.3189, 0.5523, 0.7703, 0.1654, -0.2865, 0.9437, 0.2865, -0.1654, 0.9437, -0.6377, -7.516e-07, 0.7703, -0.5523, 0.3189, 0.7703, 0.2865, -0.1654, 0.9437, 0.3309, 6.565e-08, 0.9437, 0.5523, 0.3189, 0.7703, 0.6377, 2.881e-07, 0.7703, -0.3309, -1.212e-07, 0.9437, -0.2865, -0.1654, 0.9437, 0.5523, -0.3189, 0.7703, 0.3189, -0.5523, 0.7703, -0.1654, 0.2865, 0.9437, -0.2865, 0.1654, 0.9437, 0.6377, 2.881e-07, 0.7703, 0.5523, -0.3189, 0.7703, -0.2865, 0.1654, 0.9437, -0.3309, -1.212e-07, 0.9437, -0.3189, -0.5523, 0.7703, -0.5523, -0.3189, 0.7703, 0.2865, 0.1654, 0.9437, 0.1654, 0.2865, 0.9437, 6.514e-07, -0.6377, 0.7703, -0.3189, -0.5523, 0.7703, 0.1654, 0.2865, 0.9437, 4.242e-07, 0.3309, 0.9437, 0.3189, 0.5523, 0.7703, 0.5523, 0.3189, 0.7703, -0.2865, -0.1654, 0.9437, -0.1654, -0.2865, 0.9437, 0.3189, -0.5523, 0.7703, 6.514e-07, -0.6377, 0.7703, 4.242e-07, 0.3309, 0.9437, -0.1654, 0.2865, 0.9437, 0.0, 0.6377, 0.7703, 0.3189, 0.5523, 0.7703, -0.1654, -0.2865, 0.9437, 3.03e-08, -0.3309, 0.9437, -5.797e-08, 0.0, 1.0, -5.797e-08, 0.0, 1.0, -5.797e-08, 0.0, 1.0, -5.797e-08, 0.0, 1.0, -5.797e-08, 0.0, 1.0, -5.797e-08, 0.0, 1.0, -5.797e-08, 0.0, 1.0, -5.797e-08, 0.0, 1.0, -5.797e-08, 0.0, 1.0, -5.797e-08, 0.0, 1.0, -5.797e-08, 0.0, 1.0, -5.797e-08, 0.0, 1.0, 6.514e-07, -0.6377, 0.7703, 0.3189, -0.5523, 0.7703, 0.3786, -0.6557, 0.6532, -3.144e-05, -0.7572, 0.6532, 0.0, 0.6377, 0.7703, -0.3189, 0.5523, 0.7703, -0.3787, 0.6557, 0.6532, 3.133e-05, 0.7572, 0.6532, -0.5523, -0.3189, 0.7703, -0.3189, -0.5523, 0.7703, -0.3786, -0.6557, 0.6532, -0.6557, -0.3786, 0.6532, 0.6377, 2.881e-07, 0.7703, 0.5523, 0.3189, 0.7703, 0.6557, 0.3786, 0.6532, 0.7572, -3.092e-05, 0.6532, 0.3189, 0.5523, 0.7703, 0.0, 0.6377, 0.7703, 3.133e-05, 0.7572, 0.6532, 0.3787, 0.6557, 0.6532, -0.6377, -7.516e-07, 0.7703, -0.5523, -0.3189, 0.7703, -0.6557, -0.3786, 0.6532, -0.7572, -3.211e-05, 0.6532, -0.3189, -0.5523, 0.7703, 6.514e-07, -0.6377, 0.7703, -3.144e-05, -0.7572, 0.6532, -0.3786, -0.6557, 0.6532, 0.3189, -0.5523, 0.7703, 0.5523, -0.3189, 0.7703, 0.6557, -0.3786, 0.6532, 0.3786, -0.6557, 0.6532, -0.3189, 0.5523, 0.7703, -0.5523, 0.3189, 0.7703, -0.6557, 0.3787, 0.6532, -0.3787, 0.6557, 0.6532, 0.5523, 0.3189, 0.7703, 0.3189, 0.5523, 0.7703, 0.3787, 0.6557, 0.6532, 0.6557, 0.3786, 0.6532, 0.5523, -0.3189, 0.7703, 0.6377, 2.881e-07, 0.7703, 0.7572, -3.092e-05, 0.6532, 0.6557, -0.3786, 0.6532, 0.1447, 1.679e-07, 0.9895, 0.1447, 1.679e-07, 0.9895, 0.1447, 1.679e-07, 0.9895, 0.1447, 1.679e-07, 0.9895, 1.0, -2.707e-07, 2.166e-09, 1.0, -2.707e-07, 2.166e-09, 1.0, -2.707e-07, 2.166e-09, 1.0, -2.707e-07, 2.166e-09, -2.794e-07, -1.0, 1.606e-07, -2.794e-07, -1.0, 1.606e-07, -2.794e-07, -1.0, 1.606e-07, -2.794e-07, -1.0, 1.606e-07, -1.0, 2.166e-07, -6.498e-09, -1.0, 2.166e-07, -6.498e-09, -1.0, 2.166e-07, -6.498e-09, -1.0, 2.166e-07, -6.498e-09, 2.561e-07, 1.0, -1.558e-07, 2.561e-07, 1.0, -1.558e-07, 2.561e-07, 1.0, -1.558e-07, 2.561e-07, 1.0, -1.558e-07, -1.0, 2.379e-07, 0.0, -1.0, 2.379e-07, 0.0, -1.0, 2.379e-07, 0.0, -1.0, 2.379e-07, 0.0, -0.1447, 2.06e-07, 0.9895, -0.1447, 2.06e-07, 0.9895, -0.1447, 2.06e-07, 0.9895, -0.1447, 2.06e-07, 0.9895, 5.334e-09, -0.1447, 0.9895, 5.334e-09, -0.1447, 0.9895, 5.334e-09, -0.1447, 0.9895, 5.334e-09, -0.1447, 0.9895, 2.743e-08, 0.1447, 0.9895, 2.743e-08, 0.1447, 0.9895, 2.743e-08, 0.1447, 0.9895, 2.743e-08, 0.1447, 0.9895, 1.901e-07, 1.0, 0.0, 1.901e-07, 1.0, 0.0, 1.901e-07, 1.0, 0.0, 1.901e-07, 1.0, 0.0, -9.503e-08, -1.0, 0.0, -9.503e-08, -1.0, 0.0, -9.503e-08, -1.0, 0.0, -9.503e-08, -1.0, 0.0, 1.0, -2.198e-08, 0.0, 1.0, -2.198e-08, 0.0, 1.0, -2.198e-08, 0.0, 1.0, -2.198e-08, 0.0])] * 3)])

# ---- objects
ob_lamp_01_shape = bpy.data.objects.new('Lamp_01_Shape', me_cube_001)
ob_bottom_light = bpy.data.objects.new('bottom_light', light_hemi_001)
ob_top_height = bpy.data.objects.new('top_height', light_hemi)

# ---- transforms, parenting, visibility, modifiers, constraints
ob_lamp_01_shape.location = (0.0, 0.0, 0.0)
ob_lamp_01_shape.color = (0.8, 0.8, 0.8, 1.0)
ob_lamp_01_shape.lineart.crease_threshold = 0.0
ob_bottom_light.location = (0.0, 0.0, -100.0)
ob_bottom_light.rotation_euler = (0.0, 3.142, 0.0)
ob_bottom_light.hide_viewport = True
ob_bottom_light.hide_select = True
ob_bottom_light.lineart.crease_threshold = 0.0
ob_top_height.location = (0.0, 0.0, 100.0)
ob_top_height.hide_viewport = True
ob_top_height.hide_select = True
ob_top_height.lineart.crease_threshold = 0.0

# ---- collection membership
col_collection_1.objects.link(ob_lamp_01_shape)
col_collection_1.objects.link(ob_bottom_light)
col_collection_1.objects.link(ob_top_height)

# ---- scene / render settings (as saved in the file)
scene.frame_start = 1; scene.frame_end = 250; scene.frame_set(1)
scene.render.engine = 'BLENDER_EEVEE_NEXT'
scene.render.resolution_percentage = 50
scene.render.dither_intensity = 0.0
scene.cycles.use_denoising = False
scene.cycles.samples = 128
scene.cycles.sampling_pattern = 'TABULATED_SOBOL'
scene.cycles.light_sampling_threshold = 0.0
scene.cycles.use_adaptive_sampling = False
scene.cycles.use_light_tree = False
scene.cycles.blur_glossy = 0.0
scene.cycles.sample_clamp_indirect = 0.0
scene.view_settings.view_transform = 'Standard'
bpy.context.view_layer.update()

# ---- added for rendering (the .blend has no active camera): camera
cam_auto = bpy.data.cameras.new('AutoCamera')
cam_auto.lens = 50.0
cam_auto.sensor_width = 36.0
cam_auto.clip_end = 1000.0
ob_auto_camera = bpy.data.objects.new('AutoCamera', cam_auto)
scene.collection.objects.link(ob_auto_camera)
ob_auto_camera.location = (0.332961, -0.399553, 0.419897)
ob_auto_camera.rotation_euler = (1.09748, -7.21219e-08, 0.694738)
scene.camera = ob_auto_camera
bpy.context.view_layer.update()
